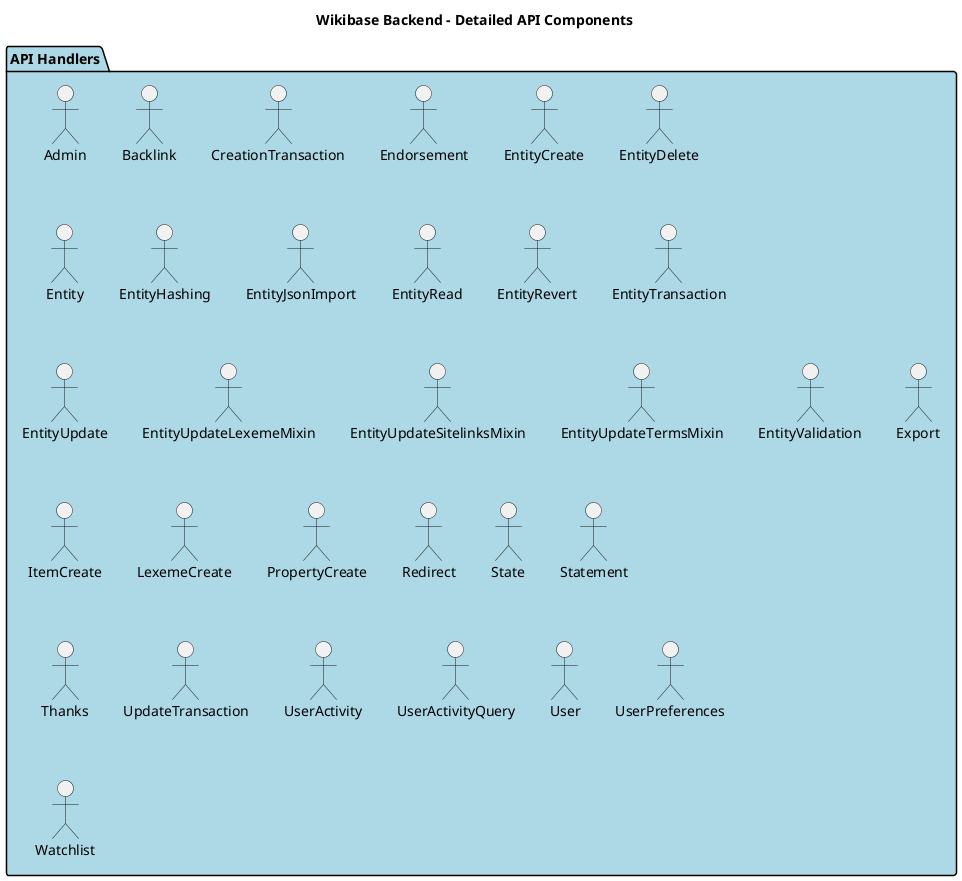

The diagram above was rendered by PlantUML. Its source (embedded in the PNG):
@startuml Detailed API Components

title Wikibase Backend - Detailed API Components

package "API Handlers" as APIHandlers #LightBlue {
    "Admin" as AdminHandler
    "Backlink" as BacklinkHandler
    "CreationTransaction" as CreationTransaction
    "Endorsement" as EndorsementHandler
    "EntityCreate" as EntityCreateHandler
    "EntityDelete" as EntityDeleteHandler
    "Entity" as EntityHandler
    "EntityHashing" as EntityHashingService
    "EntityJsonImport" as EntityJsonImportHandler
    "EntityRead" as EntityReadHandler
    "EntityRevert" as EntityRevertHandler
    "EntityTransaction" as EntityTransaction
    "EntityUpdate" as EntityUpdateHandler
    "EntityUpdateLexemeMixin" as EntityUpdateLexemeMixin
    "EntityUpdateSitelinksMixin" as EntityUpdateSitelinksMixin
    "EntityUpdateTermsMixin" as EntityUpdateTermsMixin
    "EntityValidation" as EntityValidationService
    "Export" as ExportHandler
    "ItemCreate" as ItemCreateHandler
    "LexemeCreate" as LexemeCreateHandler
    "PropertyCreate" as PropertyCreateHandler
    "Redirect" as RedirectHandler
    "State" as StateHandler
    "Statement" as StatementHandler
    "Thanks" as ThanksHandler
    "UpdateTransaction" as UpdateTransaction
    "UserActivity" as UserActivityHandler
    "UserActivityQuery" as UserActivityQuery
    "User" as UserHandler
    "UserPreferences" as UserPreferencesHandler
    "Watchlist" as WatchlistHandler
}

@enduml